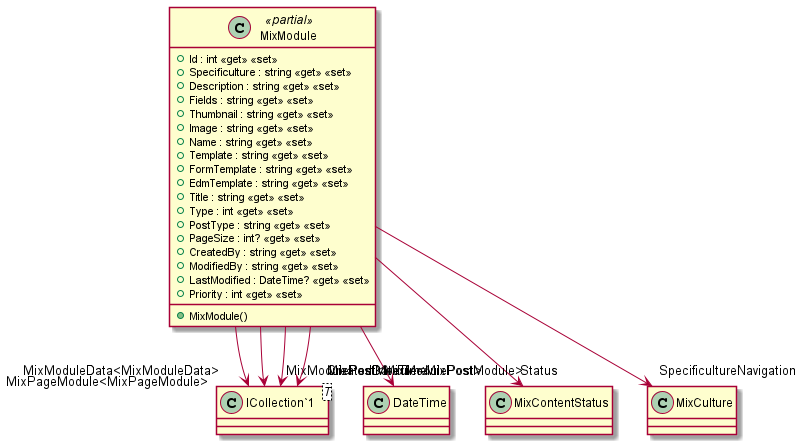

The diagram above was rendered by PlantUML. Its source (embedded in the PNG):
@startuml
class MixModule <<partial>> {
    + MixModule()
    + Id : int <<get>> <<set>>
    + Specificulture : string <<get>> <<set>>
    + Description : string <<get>> <<set>>
    + Fields : string <<get>> <<set>>
    + Thumbnail : string <<get>> <<set>>
    + Image : string <<get>> <<set>>
    + Name : string <<get>> <<set>>
    + Template : string <<get>> <<set>>
    + FormTemplate : string <<get>> <<set>>
    + EdmTemplate : string <<get>> <<set>>
    + Title : string <<get>> <<set>>
    + Type : int <<get>> <<set>>
    + PostType : string <<get>> <<set>>
    + PageSize : int? <<get>> <<set>>
    + CreatedBy : string <<get>> <<set>>
    + ModifiedBy : string <<get>> <<set>>
    + LastModified : DateTime? <<get>> <<set>>
    + Priority : int <<get>> <<set>>
}
class "ICollection`1"<T> {
}
MixModule --> "CreatedDateTime" DateTime
MixModule --> "Status" MixContentStatus
MixModule --> "SpecificultureNavigation" MixCulture
MixModule --> "MixModuleData<MixModuleData>" "ICollection`1"
MixModule --> "MixModulePost<MixModulePost>" "ICollection`1"
MixModule --> "MixPageModule<MixPageModule>" "ICollection`1"
MixModule --> "MixPostModule<MixPostModule>" "ICollection`1"
@enduml